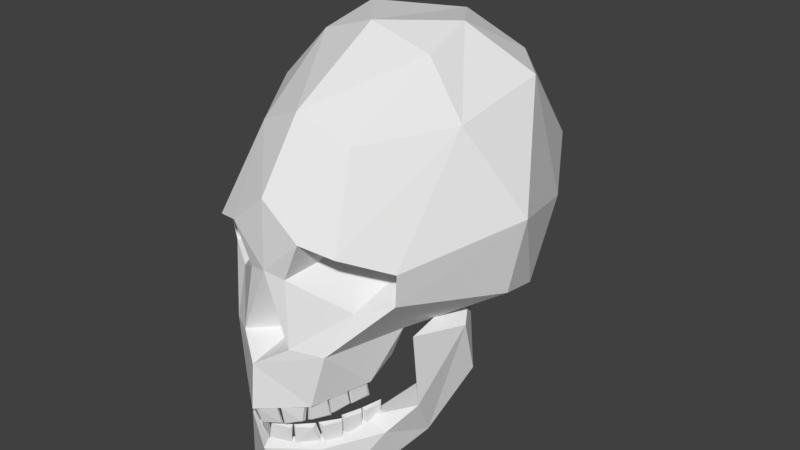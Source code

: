 # Source: Skull.blend  (saved by Blender 2.78.0; exported with 4.5.12 LTS)
import bpy
from mathutils import Matrix  # noqa: F401  (used for matrix-valued properties, if any)

bpy.ops.wm.read_factory_settings(use_empty=True)
scene = bpy.context.scene
scene.name = 'Scene'

# ---- collections
col_collection_1 = bpy.data.collections.new('Collection 1'); scene.collection.children.link(col_collection_1)

# ---- world
world_world = bpy.data.worlds.new('World'); scene.world = world_world
world_world.color = (0.05088, 0.05088, 0.05088)
world_world.use_sun_shadow = False
world_world.sun_shadow_jitter_overblur = 0.0
world_world.cycles.sampling_method = 'MANUAL'

# ---- meshes
me_cube_002 = bpy.data.meshes.new('Cube.002')
me_cube_002.from_pydata([(0.001213, -0.09573, 0.01297), (0.0004751, -0.09639, 0.003088), (0.001746, -0.09464, 0.01303), (0.000956, -0.0934, 0.003516), (0.01039, -0.09177, 0.01248), (0.009756, -0.09141, 0.002918), (0.01029, -0.09069, 0.01394), (0.008476, -0.0897, 0.003362), (0.01149, -0.0905, 0.003355), (0.01163, -0.09063, 0.01292), (0.01021, -0.08948, 0.003457), (0.01095, -0.09061, 0.0142), (0.01985, -0.08277, 0.004519), (0.0185, -0.0856, 0.01296), (0.01927, -0.08079, 0.004478), (0.01824, -0.08348, 0.01437), (0.02584, -0.07343, 0.005057), (0.02632, -0.07381, 0.01539), (0.0264, -0.07444, 0.004941), (0.02629, -0.07477, 0.01417), (0.01985, -0.08053, 0.004277), (0.01883, -0.08238, 0.01448), (0.02162, -0.08127, 0.003829), (0.02144, -0.08223, 0.01332), (0.02852, -0.06291, 0.006783), (0.02842, -0.06302, 0.01613), (0.02938, -0.06374, 0.006707), (0.02968, -0.06414, 0.01467), (0.02469, -0.07191, 0.005298), (0.02472, -0.07272, 0.01586), (0.02688, -0.07168, 0.005326), (0.02676, -0.07217, 0.01477), (0.03234, -0.05304, 0.00817), (0.03223, -0.05315, 0.01752), (0.03292, -0.05419, 0.007818), (0.03251, -0.05452, 0.01579), (0.0285, -0.06204, 0.006685), (0.02878, -0.06278, 0.01638), (0.03035, -0.06157, 0.007146), (0.03047, -0.06242, 0.0152), (0.0009024, -0.1007, 0.01661), (0.000225, -0.1035, 0.02612), (0.001392, -0.0996, 0.01679), (0.0006666, -0.1004, 0.02634), (0.009326, -0.09692, 0.01795), (0.008748, -0.09863, 0.02736), (0.009239, -0.09555, 0.01675), (0.007573, -0.09686, 0.02729), (0.01034, -0.09764, 0.02713), (0.01047, -0.09571, 0.01776), (0.009161, -0.09663, 0.02725), (0.009847, -0.09541, 0.01652), (0.01801, -0.08984, 0.02766), (0.01678, -0.09078, 0.01881), (0.01748, -0.08792, 0.02813), (0.01654, -0.08841, 0.01789), (0.02351, -0.08061, 0.02915), (0.02396, -0.07875, 0.01898), (0.02403, -0.08162, 0.02905), (0.02393, -0.07995, 0.01996), (0.01802, -0.08771, 0.02838), (0.01708, -0.08732, 0.01802), (0.01965, -0.08853, 0.02866), (0.01948, -0.08742, 0.01919), (0.02598, -0.06997, 0.02974), (0.02588, -0.06806, 0.02059), (0.02677, -0.07079, 0.02963), (0.02704, -0.06946, 0.02178), (0.02246, -0.07908, 0.02925), (0.02249, -0.07758, 0.01876), (0.02447, -0.07885, 0.02927), (0.02437, -0.07728, 0.01995), (0.02948, -0.06002, 0.03052), (0.02939, -0.05812, 0.02137), (0.03002, -0.06123, 0.03061), (0.02965, -0.05983, 0.02276), (0.02596, -0.06914, 0.03002), (0.02622, -0.06776, 0.0204), (0.02766, -0.06858, 0.02968), (0.02777, -0.06767, 0.02163), (0.03557, 0.05036, 0.1662), (0.03999, 0.08307, 0.1139), (0.02581, -0.06377, 0.1491), (0.0, 0.0512, 0.1794), (0.0, -0.06905, 0.1606), (0.0, 0.09414, 0.1415), (0.0, -0.09204, 0.1281), (0.05224, -0.06525, 0.09776), (0.03713, 0.07819, 0.06962), (0.0, -0.09341, 0.09365), (0.0, 0.105, 0.0911), (0.03464, -0.07348, 0.07572), (0.06694, 0.01749, 0.06348), (0.0, -0.1035, 0.04989), (0.0, 0.08263, 0.04533), (0.02764, 0.0121, 0.1869), (0.05789, 0.026, 0.1646), (0.0, -0.0201, 0.1895), (0.06047, 0.04839, 0.09637), (0.07061, -0.007145, 0.0699), (0.0, 0.05339, 0.03336), (0.0, -0.1003, 0.0006973), (0.0, -0.0916, -0.03076), (0.0, -0.08646, -0.02383), (0.04036, -0.05944, 0.00539), (0.041, -0.04671, -0.01076), (0.02789, -0.05939, 0.00917), (0.02608, -0.08342, -0.0242), (0.01687, -0.08203, 0.005533), (0.02294, -0.08556, 0.002317), (0.03666, -0.02859, 0.01711), (0.04615, -0.01497, 0.01421), (0.04526, -0.03285, -0.005286), (0.04839, -0.04476, 0.01672), (0.04602, -0.003082, 0.06374), (0.05493, -0.01044, 0.02339), (0.057, -0.02056, 0.05339), (0.04772, -0.04825, 0.05657), (0.0, -0.01524, 0.05947), (0.0308, -0.01706, 0.1791), (0.05298, -0.02211, 0.1533), (0.0502, -0.06364, 0.08033), (0.0368, -0.04206, 0.05401), (0.0, -0.1056, 0.02645), (0.02764, -0.08575, 0.05558), (0.0, -0.06034, 0.02892), (0.03183, -0.05981, 0.03109), (0.03099, -0.04313, 0.03788), (0.04391, 0.04006, 0.0433), (0.0, 0.01447, 0.0398), (0.07808, -0.005261, 0.1097), (0.01025, -0.09092, 0.09133), (0.01979, -0.05405, 0.09937), (0.03489, -0.08498, 0.1072), (0.01941, -0.09136, 0.1117), (0.01894, 0.06563, 0.04346), (0.02027, -0.07942, -0.01858), (0.0, -0.09691, 0.00483), (0.03663, -0.04255, -0.005029), (0.04869, -0.008208, 0.02885), (0.04623, -0.02647, 0.05389), (0.01404, -0.09426, 0.05867), (0.03939, -0.04843, 0.08674), (0.04379, -0.05054, 0.09573), (0.02128, -0.08897, 0.02793), (0.0, -0.07343, 0.05594)], [], [(1, 0, 2), (2, 6, 7), (6, 4, 5), (6, 2, 0), (7, 5, 1), (1, 2, 3), (2, 7, 3), (6, 5, 7), (4, 0, 1), (6, 0, 4), (7, 1, 3), (10, 11, 14), (8, 14, 12), (9, 15, 11), (11, 15, 14), (9, 10, 8), (13, 8, 12), (14, 13, 12), (8, 10, 14), (9, 13, 15), (9, 11, 10), (13, 9, 8), (14, 15, 13), (5, 4, 1), (18, 19, 22), (16, 22, 20), (17, 23, 19), (19, 23, 22), (17, 18, 16), (21, 16, 20), (22, 21, 20), (16, 18, 22), (17, 21, 23), (17, 19, 18), (21, 17, 16), (22, 23, 21), (26, 27, 30), (24, 30, 28), (25, 31, 27), (27, 31, 30), (25, 26, 24), (29, 24, 28), (30, 29, 28), (24, 26, 30), (25, 29, 31), (25, 27, 26), (29, 25, 24), (30, 31, 29), (34, 35, 38), (32, 38, 36), (33, 39, 35), (35, 39, 38), (33, 34, 32), (37, 32, 36), (38, 37, 36), (32, 34, 38), (33, 37, 39), (33, 35, 34), (37, 33, 32), (38, 39, 37), (41, 42, 40), (42, 47, 46), (46, 45, 44), (46, 40, 42), (47, 41, 45), (41, 43, 42), (42, 43, 47), (46, 47, 45), (44, 41, 40), (46, 44, 40), (47, 43, 41), (50, 54, 51), (48, 52, 54), (49, 51, 55), (51, 54, 55), (49, 48, 50), (53, 52, 48), (54, 52, 53), (48, 54, 50), (49, 55, 53), (49, 50, 51), (53, 48, 49), (54, 53, 55), (45, 41, 44), (58, 62, 59), (56, 60, 62), (57, 59, 63), (59, 62, 63), (57, 56, 58), (61, 60, 56), (62, 60, 61), (56, 62, 58), (57, 63, 61), (57, 58, 59), (61, 56, 57), (62, 61, 63), (66, 70, 67), (64, 68, 70), (65, 67, 71), (67, 70, 71), (65, 64, 66), (69, 68, 64), (70, 68, 69), (64, 70, 66), (65, 71, 69), (65, 66, 67), (69, 64, 65), (70, 69, 71), (74, 78, 75), (72, 76, 78), (73, 75, 79), (75, 78, 79), (73, 72, 74), (77, 76, 72), (78, 76, 77), (72, 78, 74), (73, 79, 77), (73, 74, 75), (77, 72, 73), (78, 77, 79), (83, 97, 95), (97, 119, 95), (81, 90, 85), (80, 85, 83), (95, 80, 83), (92, 129, 128), (88, 135, 94), (81, 98, 88), (80, 96, 81), (111, 139, 115), (106, 113, 110), (107, 104, 109), (108, 104, 106), (107, 101, 102), (103, 107, 102), (113, 116, 117), (106, 111, 138), (104, 112, 113), (105, 112, 104), (114, 116, 115), (112, 115, 116), (113, 140, 110), (110, 139, 111), (99, 118, 92), (84, 119, 97), (95, 120, 96), (126, 123, 125), (124, 126, 122), (90, 88, 94), (81, 88, 90), (80, 81, 85), (99, 92, 130), (129, 92, 118), (88, 128, 135), (81, 96, 98), (80, 95, 96), (106, 136, 108), (106, 104, 113), (107, 105, 104), (109, 137, 101), (108, 109, 104), (107, 109, 101), (103, 136, 107), (113, 112, 116), (106, 110, 111), (114, 117, 116), (112, 111, 115), (113, 117, 140), (110, 114, 139), (121, 122, 99), (99, 122, 118), (96, 120, 130), (95, 119, 120), (126, 144, 123), (118, 122, 127), (118, 127, 125), (127, 122, 126), (125, 127, 126), (124, 93, 144), (82, 119, 84), (130, 98, 96), (120, 133, 87), (82, 120, 119), (128, 129, 100), (98, 128, 88), (98, 92, 128), (130, 92, 98), (130, 121, 99), (87, 121, 130), (131, 132, 134), (91, 132, 131), (86, 134, 82), (94, 135, 100), (135, 128, 100), (89, 134, 86), (136, 103, 108), (136, 105, 107), (137, 108, 103), (112, 105, 138), (138, 111, 112), (136, 138, 105), (139, 114, 115), (140, 117, 114), (110, 140, 114), (91, 142, 132), (87, 133, 143), (106, 138, 136), (130, 120, 87), (132, 133, 134), (131, 89, 141), (131, 134, 89), (131, 141, 91), (82, 84, 86), (143, 142, 121), (142, 91, 121), (142, 143, 132), (143, 133, 132), (121, 87, 143), (141, 124, 91), (93, 124, 141), (144, 126, 124), (144, 93, 123), (124, 122, 121), (91, 124, 121), (93, 141, 145), (141, 89, 145), (82, 134, 133), (108, 137, 109), (82, 133, 120)])
me_cube_002.use_remesh_preserve_volume = False
me_cube_002.use_remesh_preserve_attributes = False
me_cube_002.use_mirror_vertex_groups = False
me_cube_002.update()

# ---- objects
ob_skeleton = bpy.data.objects.new('Skeleton', me_cube_002)

# ---- transforms, parenting, visibility, modifiers, constraints
ob_skeleton.location = (0.0, 0.0, 0.0)
ob_skeleton.lineart.crease_threshold = 0.0
_vg = ob_skeleton.vertex_groups.new(name='root')
_vg = ob_skeleton.vertex_groups.new(name='torso1')
_vg = ob_skeleton.vertex_groups.new(name='torso2')
_vg = ob_skeleton.vertex_groups.new(name='torso3')
_vg = ob_skeleton.vertex_groups.new(name='neck1')
_vg = ob_skeleton.vertex_groups.new(name='neck2')
_vg = ob_skeleton.vertex_groups.new(name='head')
_vg.add([40, 41, 42, 43, 44, 45, 46, 47, 48, 49, 50, 51, 52, 53, 54, 55, 56, 57, 58, 59, 60, 61, 62, 63, 64, 65, 66, 67, 68, 69, 70, 71, 72, 73, 74, 75, 76, 77, 78, 79, 80, 81, 82, 83, 84, 85, 86, 87, 88, 89, 90, 91, 92, 93, 94, 95, 96, 97, 98, 99, 100, 118, 119, 120, 121, 122, 123, 124, 125, 126, 127, 128, 129, 130, 131, 132, 133, 134, 135, 141, 142, 143, 144, 145], 1.0, 'REPLACE')
_vg = ob_skeleton.vertex_groups.new(name='jaw')
_vg.add([0, 1, 2, 3, 4, 5, 6, 7, 8, 9, 10, 11, 12, 13, 14, 15, 16, 17, 18, 19, 20, 21, 22, 23, 24, 25, 26, 27, 28, 29, 30, 31, 32, 33, 34, 35, 36, 37, 38, 39, 101, 102, 103, 104, 105, 106, 107, 108, 109, 110, 111, 112, 113, 114, 115, 116, 117, 136, 137, 138, 139, 140], 1.0, 'REPLACE')
_vg = ob_skeleton.vertex_groups.new(name='shoulder.l')
_vg = ob_skeleton.vertex_groups.new(name='arm_upper.l')
_vg = ob_skeleton.vertex_groups.new(name='arm_lower.l')
_vg = ob_skeleton.vertex_groups.new(name='hand.l')
_vg = ob_skeleton.vertex_groups.new(name='shoulder.r')
_vg = ob_skeleton.vertex_groups.new(name='arm_upper.r')
_vg = ob_skeleton.vertex_groups.new(name='arm_lower.r')
_vg = ob_skeleton.vertex_groups.new(name='hand.r')
_vg = ob_skeleton.vertex_groups.new(name='leg_upper.l')
_vg = ob_skeleton.vertex_groups.new(name='leg_lower.l')
_vg = ob_skeleton.vertex_groups.new(name='foot1.l')
_vg = ob_skeleton.vertex_groups.new(name='foot2.l')
_vg = ob_skeleton.vertex_groups.new(name='leg_upper.r')
_vg = ob_skeleton.vertex_groups.new(name='leg_lower.r')
_vg = ob_skeleton.vertex_groups.new(name='foot1.r')
_vg = ob_skeleton.vertex_groups.new(name='foot2.r')
_m = ob_skeleton.modifiers.new('Mirror', 'MIRROR')
_m.use_clip = True
_m = ob_skeleton.modifiers.new('Armature', 'ARMATURE')

# ---- collection membership
col_collection_1.objects.link(ob_skeleton)

# ---- scene / render settings (as saved in the file)
scene.frame_start = 0; scene.frame_end = 24; scene.frame_set(0)
scene.render.engine = 'BLENDER_EEVEE_NEXT'
scene.render.resolution_percentage = 50
scene.render.dither_intensity = 0.0
scene.cycles.use_denoising = False
scene.cycles.samples = 128
scene.cycles.sampling_pattern = 'TABULATED_SOBOL'
scene.cycles.light_sampling_threshold = 0.0
scene.cycles.use_adaptive_sampling = False
scene.cycles.use_light_tree = False
scene.cycles.blur_glossy = 0.0
scene.cycles.sample_clamp_indirect = 0.0
scene.view_settings.view_transform = 'Standard'
bpy.context.view_layer.update()

# ---- added for rendering (the .blend has no active camera and no usable light): camera, sun
cam_auto = bpy.data.cameras.new('AutoCamera')
cam_auto.lens = 50.0
cam_auto.sensor_width = 36.0
cam_auto.clip_end = 1000.0
ob_auto_camera = bpy.data.objects.new('AutoCamera', cam_auto)
scene.collection.objects.link(ob_auto_camera)
ob_auto_camera.location = (0.316777, -0.380432, 0.332777)
ob_auto_camera.rotation_euler = (1.09748, -7.21219e-08, 0.694738)
scene.camera = ob_auto_camera
light_auto_sun = bpy.data.lights.new('AutoSun', 'SUN')
light_auto_sun.energy = 3.0
light_auto_sun.angle = 0.0523599
ob_auto_sun = bpy.data.objects.new('AutoSun', light_auto_sun)
scene.collection.objects.link(ob_auto_sun)
ob_auto_sun.rotation_euler = (0.872665, 0.174533, 0.523599)
bpy.context.view_layer.update()
